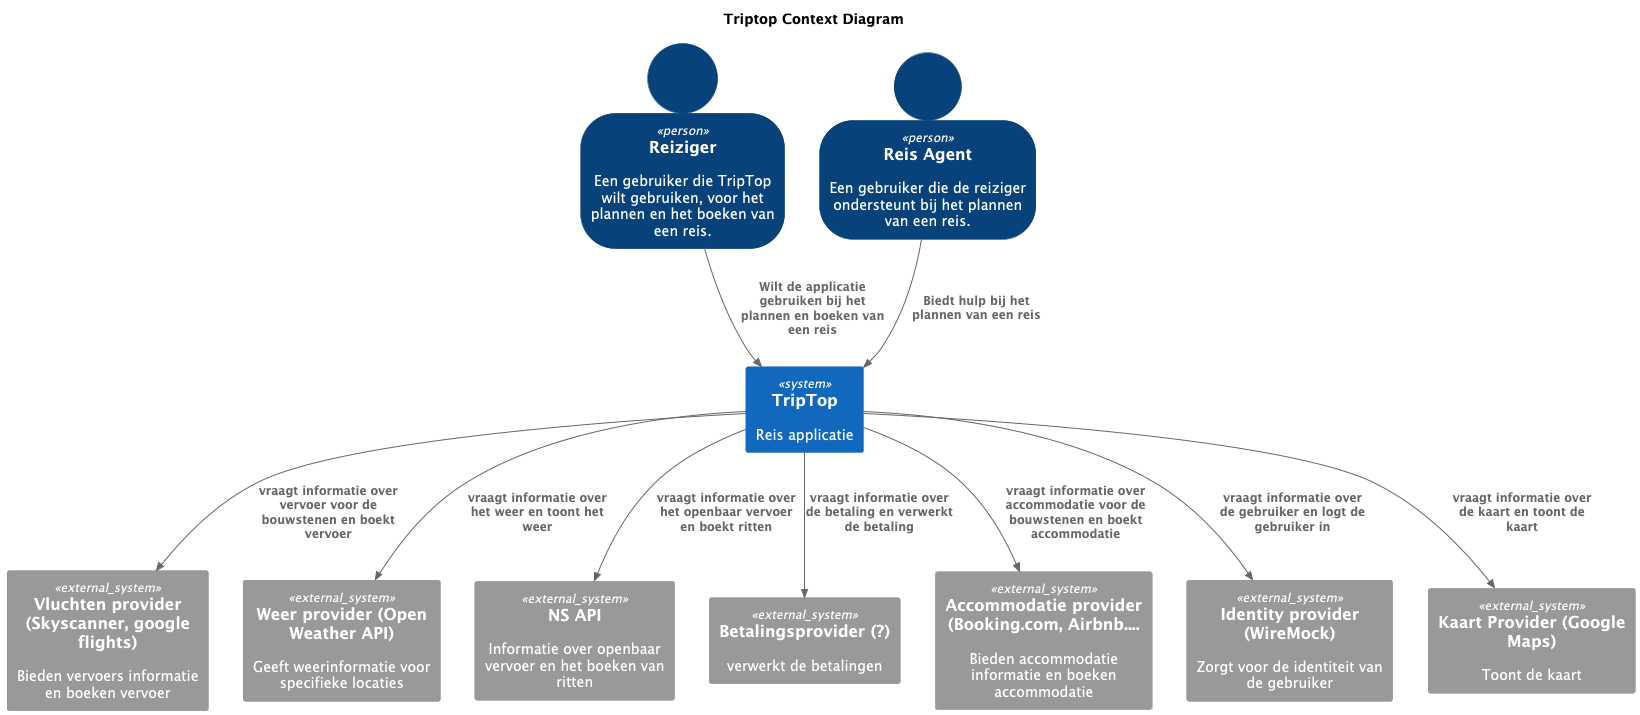

The diagram above was rendered by PlantUML. Its source (embedded in the PNG):
@startuml C4_Elements
!include https://raw.githubusercontent.com/plantuml-stdlib/C4-PlantUML/master/C4_Container.puml
title Triptop Context Diagram
SHOW_PERSON_OUTLINE()

Person(personAlias, "Reiziger", "Een gebruiker die TripTop wilt gebruiken, voor het plannen en het boeken van een reis. ")
Person(reisagent,"Reis Agent", "Een gebruiker die de reiziger ondersteunt bij het plannen van een reis.")
System(systemAlias, "TripTop", "Reis applicatie")

System_Ext(vervoersaanbieder, "Vluchten provider (Skyscanner, google flights)", "Bieden vervoers informatie en boeken vervoer")
System_Ext(weeraanbieder, "Weer provider (Open Weather API)", "Geeft weerinformatie voor specifieke locaties")
System_Ext(nsApi, "NS API", "Informatie over openbaar vervoer en het boeken van ritten")
System_Ext(betalingsprovider, "Betalingsprovider (?)", "verwerkt de betalingen")
System_Ext(accommodatieaanbieder, "Accommodatie provider (Booking.com, Airbnb....", "Bieden accommodatie informatie en boeken accommodatie")
System_Ext(identityProvider, "Identity provider (WireMock)", "Zorgt voor de identiteit van de gebruiker")
System_Ext(maps, "Kaart Provider (Google Maps)", "Toont de kaart")

Rel(personAlias, systemAlias, "Wilt de applicatie gebruiken bij het plannen en boeken van een reis")
Rel(reisagent, systemAlias, "Biedt hulp bij het plannen van een reis")

Rel(systemAlias, vervoersaanbieder, "vraagt informatie over vervoer voor de bouwstenen en boekt vervoer")
Rel(systemAlias, accommodatieaanbieder, "vraagt informatie over accommodatie voor de bouwstenen en boekt accommodatie")
Rel(systemAlias, identityProvider, "vraagt informatie over de gebruiker en logt de gebruiker in")
Rel(systemAlias, betalingsprovider, "vraagt informatie over de betaling en verwerkt de betaling")
Rel(systemAlias, weeraanbieder, "vraagt informatie over het weer en toont het weer")
Rel(systemAlias, nsApi, "vraagt informatie over het openbaar vervoer en boekt ritten")
Rel(systemAlias, maps, "vraagt informatie over de kaart en toont de kaart")


@enduml